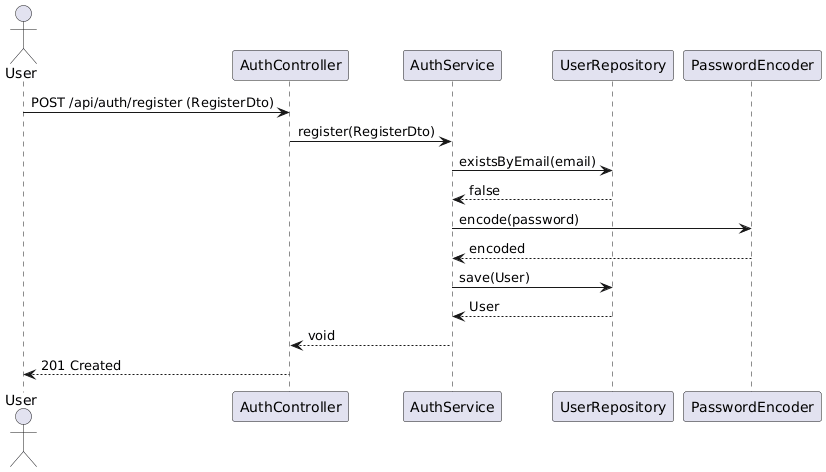

The diagram above was rendered by PlantUML. Its source (embedded in the PNG):
@startuml
' Sequence diagram: register flow

actor User as user
participant "AuthController" as AC
participant "AuthService" as AS
participant "UserRepository" as UR
participant "PasswordEncoder" as PE

user -> AC: POST /api/auth/register (RegisterDto)
AC -> AS: register(RegisterDto)
AS -> UR: existsByEmail(email)
UR --> AS: false
AS -> PE: encode(password)
PE --> AS: encoded
AS -> UR: save(User)
UR --> AS: User
AS --> AC: void
AC --> user: 201 Created
@enduml